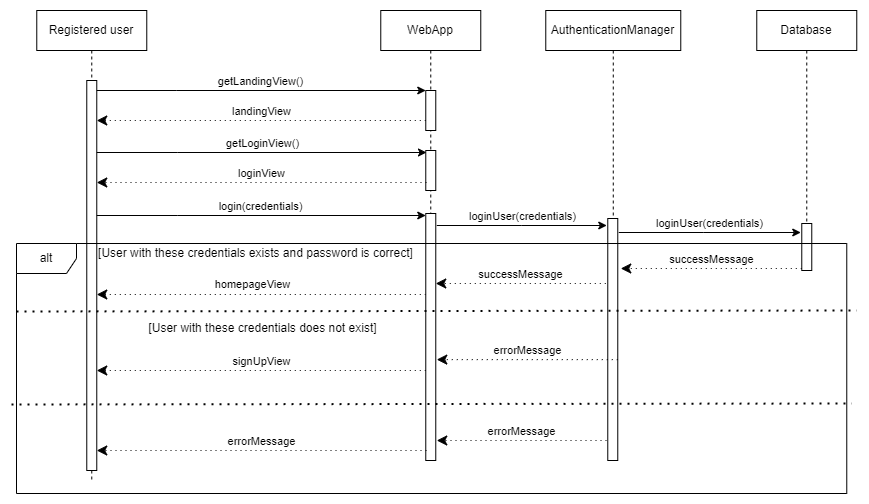

The diagram above was exported from draw.io. Its source (the exported page's mxGraphModel, read from the mxfile embedded in the PNG):
<mxGraphModel dx="1400" dy="828" grid="1" gridSize="10" guides="1" tooltips="1" connect="1" arrows="1" fold="1" page="1" pageScale="1" pageWidth="827" pageHeight="1169" math="0" shadow="0">
  <root>
    <mxCell id="0" />
    <mxCell id="1" parent="0" />
    <mxCell id="ftCdyeyxGnlMgfwHwcsS-34" value="WebApp" style="shape=umlLifeline;perimeter=lifelinePerimeter;whiteSpace=wrap;html=1;container=0;dropTarget=0;collapsible=0;recursiveResize=0;outlineConnect=0;portConstraint=eastwest;newEdgeStyle={&quot;edgeStyle&quot;:&quot;elbowEdgeStyle&quot;,&quot;elbow&quot;:&quot;vertical&quot;,&quot;curved&quot;:0,&quot;rounded&quot;:0};" vertex="1" parent="1">
      <mxGeometry x="404.27" y="690" width="100" height="430" as="geometry" />
    </mxCell>
    <mxCell id="ftCdyeyxGnlMgfwHwcsS-35" value="" style="html=1;points=[];perimeter=orthogonalPerimeter;outlineConnect=0;targetShapes=umlLifeline;portConstraint=eastwest;newEdgeStyle={&quot;edgeStyle&quot;:&quot;elbowEdgeStyle&quot;,&quot;elbow&quot;:&quot;vertical&quot;,&quot;curved&quot;:0,&quot;rounded&quot;:0};" vertex="1" parent="ftCdyeyxGnlMgfwHwcsS-34">
      <mxGeometry x="45" y="80" width="10" height="40" as="geometry" />
    </mxCell>
    <mxCell id="ftCdyeyxGnlMgfwHwcsS-36" value="" style="html=1;points=[];perimeter=orthogonalPerimeter;outlineConnect=0;targetShapes=umlLifeline;portConstraint=eastwest;newEdgeStyle={&quot;edgeStyle&quot;:&quot;elbowEdgeStyle&quot;,&quot;elbow&quot;:&quot;vertical&quot;,&quot;curved&quot;:0,&quot;rounded&quot;:0};" vertex="1" parent="ftCdyeyxGnlMgfwHwcsS-34">
      <mxGeometry x="45" y="140" width="10" height="40" as="geometry" />
    </mxCell>
    <mxCell id="ftCdyeyxGnlMgfwHwcsS-37" value="Registered user" style="shape=umlLifeline;perimeter=lifelinePerimeter;whiteSpace=wrap;html=1;container=0;dropTarget=0;collapsible=0;recursiveResize=0;outlineConnect=0;portConstraint=eastwest;newEdgeStyle={&quot;edgeStyle&quot;:&quot;elbowEdgeStyle&quot;,&quot;elbow&quot;:&quot;vertical&quot;,&quot;curved&quot;:0,&quot;rounded&quot;:0};" vertex="1" parent="1">
      <mxGeometry x="60.269999999999996" y="690" width="110" height="470" as="geometry" />
    </mxCell>
    <mxCell id="ftCdyeyxGnlMgfwHwcsS-38" value="" style="html=1;points=[];perimeter=orthogonalPerimeter;outlineConnect=0;targetShapes=umlLifeline;portConstraint=eastwest;newEdgeStyle={&quot;edgeStyle&quot;:&quot;elbowEdgeStyle&quot;,&quot;elbow&quot;:&quot;vertical&quot;,&quot;curved&quot;:0,&quot;rounded&quot;:0};" vertex="1" parent="ftCdyeyxGnlMgfwHwcsS-37">
      <mxGeometry x="50" y="70" width="10" height="390" as="geometry" />
    </mxCell>
    <mxCell id="ftCdyeyxGnlMgfwHwcsS-39" value="getLandingView()" style="html=1;verticalAlign=bottom;endArrow=classic;edgeStyle=elbowEdgeStyle;elbow=vertical;curved=0;rounded=0;strokeColor=default;endFill=1;" edge="1" parent="1" source="ftCdyeyxGnlMgfwHwcsS-38" target="ftCdyeyxGnlMgfwHwcsS-35">
      <mxGeometry relative="1" as="geometry">
        <mxPoint x="215.27" y="780" as="sourcePoint" />
        <Array as="points">
          <mxPoint x="200.27" y="770" />
        </Array>
        <mxPoint as="offset" />
      </mxGeometry>
    </mxCell>
    <mxCell id="ftCdyeyxGnlMgfwHwcsS-40" value="landingView" style="html=1;verticalAlign=bottom;endArrow=classic;dashed=1;endSize=8;edgeStyle=elbowEdgeStyle;elbow=vertical;curved=0;rounded=0;endFill=1;dashPattern=1 4;" edge="1" parent="1" source="ftCdyeyxGnlMgfwHwcsS-35" target="ftCdyeyxGnlMgfwHwcsS-38">
      <mxGeometry relative="1" as="geometry">
        <mxPoint x="215.27" y="855" as="targetPoint" />
        <Array as="points">
          <mxPoint x="240.27" y="800" />
          <mxPoint x="210.27" y="930" />
        </Array>
      </mxGeometry>
    </mxCell>
    <mxCell id="ftCdyeyxGnlMgfwHwcsS-41" value="AuthenticationManager" style="shape=umlLifeline;perimeter=lifelinePerimeter;whiteSpace=wrap;html=1;container=0;dropTarget=0;collapsible=0;recursiveResize=0;outlineConnect=0;portConstraint=eastwest;newEdgeStyle={&quot;edgeStyle&quot;:&quot;elbowEdgeStyle&quot;,&quot;elbow&quot;:&quot;vertical&quot;,&quot;curved&quot;:0,&quot;rounded&quot;:0};" vertex="1" parent="1">
      <mxGeometry x="569.27" y="690" width="135" height="450" as="geometry" />
    </mxCell>
    <mxCell id="ftCdyeyxGnlMgfwHwcsS-42" value="getLoginView()" style="html=1;verticalAlign=bottom;endArrow=classic;edgeStyle=elbowEdgeStyle;elbow=vertical;curved=0;rounded=0;strokeColor=default;endFill=1;" edge="1" parent="1">
      <mxGeometry relative="1" as="geometry">
        <mxPoint x="120.27" y="832" as="sourcePoint" />
        <Array as="points">
          <mxPoint x="201.27" y="832" />
        </Array>
        <mxPoint x="450" y="832" as="targetPoint" />
        <mxPoint as="offset" />
      </mxGeometry>
    </mxCell>
    <mxCell id="ftCdyeyxGnlMgfwHwcsS-43" value="loginView" style="html=1;verticalAlign=bottom;endArrow=classic;dashed=1;endSize=8;edgeStyle=elbowEdgeStyle;elbow=vertical;curved=0;rounded=0;endFill=1;dashPattern=1 4;" edge="1" parent="1">
      <mxGeometry relative="1" as="geometry">
        <mxPoint x="120.27" y="862" as="targetPoint" />
        <Array as="points">
          <mxPoint x="240.27" y="862" />
          <mxPoint x="210.27" y="992" />
        </Array>
        <mxPoint x="450" y="862" as="sourcePoint" />
      </mxGeometry>
    </mxCell>
    <mxCell id="ftCdyeyxGnlMgfwHwcsS-44" value="Database" style="shape=umlLifeline;perimeter=lifelinePerimeter;whiteSpace=wrap;html=1;container=0;dropTarget=0;collapsible=0;recursiveResize=0;outlineConnect=0;portConstraint=eastwest;newEdgeStyle={&quot;edgeStyle&quot;:&quot;elbowEdgeStyle&quot;,&quot;elbow&quot;:&quot;vertical&quot;,&quot;curved&quot;:0,&quot;rounded&quot;:0};" vertex="1" parent="1">
      <mxGeometry x="780.27" y="690" width="100" height="260" as="geometry" />
    </mxCell>
    <mxCell id="ftCdyeyxGnlMgfwHwcsS-45" value="login(credentials)" style="html=1;verticalAlign=bottom;endArrow=classic;edgeStyle=elbowEdgeStyle;elbow=vertical;curved=0;rounded=0;strokeColor=default;endFill=1;" edge="1" parent="1" target="ftCdyeyxGnlMgfwHwcsS-48">
      <mxGeometry relative="1" as="geometry">
        <mxPoint x="120.27" y="895" as="sourcePoint" />
        <Array as="points">
          <mxPoint x="201.27" y="895" />
        </Array>
        <mxPoint x="420.27" y="895" as="targetPoint" />
        <mxPoint as="offset" />
      </mxGeometry>
    </mxCell>
    <mxCell id="ftCdyeyxGnlMgfwHwcsS-46" value="" style="html=1;verticalAlign=bottom;endArrow=classic;dashed=1;endSize=8;edgeStyle=elbowEdgeStyle;elbow=horizontal;curved=0;rounded=0;endFill=1;dashPattern=1 4;" edge="1" parent="1" source="ftCdyeyxGnlMgfwHwcsS-48">
      <mxGeometry relative="1" as="geometry">
        <mxPoint x="120.27" y="974" as="targetPoint" />
        <Array as="points">
          <mxPoint x="240.27" y="974" />
          <mxPoint x="210.27" y="1104" />
        </Array>
        <mxPoint x="421.27" y="974" as="sourcePoint" />
      </mxGeometry>
    </mxCell>
    <mxCell id="ftCdyeyxGnlMgfwHwcsS-47" value="homepageView" style="edgeLabel;html=1;align=center;verticalAlign=middle;resizable=0;points=[];" vertex="1" connectable="0" parent="ftCdyeyxGnlMgfwHwcsS-46">
      <mxGeometry x="-0.0172" y="4" relative="1" as="geometry">
        <mxPoint x="-13" y="-15" as="offset" />
      </mxGeometry>
    </mxCell>
    <mxCell id="ftCdyeyxGnlMgfwHwcsS-48" value="" style="html=1;points=[];perimeter=orthogonalPerimeter;outlineConnect=0;targetShapes=umlLifeline;portConstraint=eastwest;newEdgeStyle={&quot;edgeStyle&quot;:&quot;elbowEdgeStyle&quot;,&quot;elbow&quot;:&quot;vertical&quot;,&quot;curved&quot;:0,&quot;rounded&quot;:0};" vertex="1" parent="1">
      <mxGeometry x="449.27" y="893" width="10" height="247" as="geometry" />
    </mxCell>
    <mxCell id="ftCdyeyxGnlMgfwHwcsS-49" value="" style="html=1;points=[];perimeter=orthogonalPerimeter;outlineConnect=0;targetShapes=umlLifeline;portConstraint=eastwest;newEdgeStyle={&quot;edgeStyle&quot;:&quot;elbowEdgeStyle&quot;,&quot;elbow&quot;:&quot;vertical&quot;,&quot;curved&quot;:0,&quot;rounded&quot;:0};" vertex="1" parent="1">
      <mxGeometry x="631.27" y="898" width="10" height="242" as="geometry" />
    </mxCell>
    <mxCell id="ftCdyeyxGnlMgfwHwcsS-50" value="loginUser(credentials)" style="html=1;verticalAlign=bottom;endArrow=classic;edgeStyle=elbowEdgeStyle;elbow=vertical;curved=0;rounded=0;strokeColor=default;endFill=1;" edge="1" parent="1">
      <mxGeometry relative="1" as="geometry">
        <mxPoint x="460.27" y="905" as="sourcePoint" />
        <Array as="points">
          <mxPoint x="545.27" y="905" />
        </Array>
        <mxPoint x="630.27" y="905" as="targetPoint" />
        <mxPoint as="offset" />
      </mxGeometry>
    </mxCell>
    <mxCell id="ftCdyeyxGnlMgfwHwcsS-51" value="" style="html=1;points=[];perimeter=orthogonalPerimeter;outlineConnect=0;targetShapes=umlLifeline;portConstraint=eastwest;newEdgeStyle={&quot;edgeStyle&quot;:&quot;elbowEdgeStyle&quot;,&quot;elbow&quot;:&quot;vertical&quot;,&quot;curved&quot;:0,&quot;rounded&quot;:0};" vertex="1" parent="1">
      <mxGeometry x="825.27" y="903" width="10" height="47" as="geometry" />
    </mxCell>
    <mxCell id="ftCdyeyxGnlMgfwHwcsS-52" value="loginUser(credentials)" style="html=1;verticalAlign=bottom;endArrow=classic;edgeStyle=elbowEdgeStyle;elbow=vertical;curved=0;rounded=0;strokeColor=default;endFill=1;" edge="1" parent="1">
      <mxGeometry relative="1" as="geometry">
        <mxPoint x="642.27" y="912" as="sourcePoint" />
        <Array as="points">
          <mxPoint x="727.27" y="912" />
        </Array>
        <mxPoint x="824.27" y="912" as="targetPoint" />
        <mxPoint as="offset" />
      </mxGeometry>
    </mxCell>
    <mxCell id="ftCdyeyxGnlMgfwHwcsS-53" value="successMessage" style="html=1;verticalAlign=bottom;endArrow=classic;dashed=1;endSize=8;edgeStyle=elbowEdgeStyle;elbow=vertical;curved=0;rounded=0;endFill=1;dashPattern=1 4;" edge="1" parent="1">
      <mxGeometry relative="1" as="geometry">
        <mxPoint x="644.27" y="948" as="targetPoint" />
        <Array as="points">
          <mxPoint x="764.27" y="948" />
          <mxPoint x="734.27" y="1078" />
        </Array>
        <mxPoint x="825.27" y="948" as="sourcePoint" />
      </mxGeometry>
    </mxCell>
    <mxCell id="ftCdyeyxGnlMgfwHwcsS-54" value="successMessage" style="html=1;verticalAlign=bottom;endArrow=classic;dashed=1;endSize=8;edgeStyle=elbowEdgeStyle;elbow=vertical;curved=0;rounded=0;endFill=1;dashPattern=1 4;" edge="1" parent="1">
      <mxGeometry relative="1" as="geometry">
        <mxPoint x="459.27" y="963" as="targetPoint" />
        <Array as="points">
          <mxPoint x="579.27" y="963" />
          <mxPoint x="549.27" y="1093" />
        </Array>
        <mxPoint x="629.27" y="963" as="sourcePoint" />
      </mxGeometry>
    </mxCell>
    <mxCell id="ftCdyeyxGnlMgfwHwcsS-55" value="" style="endArrow=none;dashed=1;html=1;dashPattern=1 3;strokeWidth=2;rounded=0;exitX=0.001;exitY=0.375;exitDx=0;exitDy=0;exitPerimeter=0;" edge="1" parent="1">
      <mxGeometry width="50" height="50" relative="1" as="geometry">
        <mxPoint x="39.99999999999997" y="991" as="sourcePoint" />
        <mxPoint x="880.27" y="990" as="targetPoint" />
      </mxGeometry>
    </mxCell>
    <mxCell id="ftCdyeyxGnlMgfwHwcsS-56" value="[User with these credentials exists and password is correct]" style="text;html=1;align=center;verticalAlign=middle;resizable=0;points=[];autosize=1;strokeColor=none;fillColor=none;" vertex="1" parent="1">
      <mxGeometry x="109.26999999999997" y="918" width="340" height="30" as="geometry" />
    </mxCell>
    <mxCell id="ftCdyeyxGnlMgfwHwcsS-57" value="alt" style="shape=umlFrame;whiteSpace=wrap;html=1;pointerEvents=0;" vertex="1" parent="1">
      <mxGeometry x="40" y="923" width="830.27" height="250" as="geometry" />
    </mxCell>
    <mxCell id="ftCdyeyxGnlMgfwHwcsS-58" value="errorMessage" style="html=1;verticalAlign=bottom;endArrow=classic;dashed=1;endSize=8;edgeStyle=elbowEdgeStyle;elbow=vertical;curved=0;rounded=0;endFill=1;dashPattern=1 4;" edge="1" parent="1">
      <mxGeometry relative="1" as="geometry">
        <mxPoint x="460.27" y="1039.09" as="targetPoint" />
        <Array as="points">
          <mxPoint x="580.27" y="1039.09" />
          <mxPoint x="550.27" y="1169.0900000000001" />
        </Array>
        <mxPoint x="641.27" y="1039.09" as="sourcePoint" />
      </mxGeometry>
    </mxCell>
    <mxCell id="ftCdyeyxGnlMgfwHwcsS-59" value="signUpView" style="html=1;verticalAlign=bottom;endArrow=classic;dashed=1;endSize=8;edgeStyle=elbowEdgeStyle;elbow=vertical;curved=0;rounded=0;endFill=1;dashPattern=1 4;" edge="1" parent="1" source="ftCdyeyxGnlMgfwHwcsS-48">
      <mxGeometry relative="1" as="geometry">
        <mxPoint x="120.26999999999998" y="1050" as="targetPoint" />
        <Array as="points">
          <mxPoint x="360.27" y="1050" />
          <mxPoint x="330.27" y="1180" />
        </Array>
        <mxPoint x="421.27" y="1050" as="sourcePoint" />
      </mxGeometry>
    </mxCell>
    <mxCell id="ftCdyeyxGnlMgfwHwcsS-60" value="" style="endArrow=none;dashed=1;html=1;dashPattern=1 3;strokeWidth=2;rounded=0;exitX=0.001;exitY=0.375;exitDx=0;exitDy=0;exitPerimeter=0;" edge="1" parent="1">
      <mxGeometry width="50" height="50" relative="1" as="geometry">
        <mxPoint x="34.99999999999997" y="1084" as="sourcePoint" />
        <mxPoint x="875.27" y="1083" as="targetPoint" />
      </mxGeometry>
    </mxCell>
    <mxCell id="ftCdyeyxGnlMgfwHwcsS-61" value="[User with these credentials does not exist]" style="text;html=1;align=center;verticalAlign=middle;resizable=0;points=[];autosize=1;strokeColor=none;fillColor=none;" vertex="1" parent="1">
      <mxGeometry x="160.99999999999997" y="993" width="250" height="30" as="geometry" />
    </mxCell>
    <mxCell id="ftCdyeyxGnlMgfwHwcsS-62" value="errorMessage" style="html=1;verticalAlign=bottom;endArrow=classic;dashed=1;endSize=8;edgeStyle=elbowEdgeStyle;elbow=vertical;curved=0;rounded=0;endFill=1;dashPattern=1 4;" edge="1" parent="1">
      <mxGeometry relative="1" as="geometry">
        <mxPoint x="460.27" y="1120" as="targetPoint" />
        <Array as="points">
          <mxPoint x="580.27" y="1120" />
          <mxPoint x="550.27" y="1250" />
        </Array>
        <mxPoint x="630" y="1120" as="sourcePoint" />
      </mxGeometry>
    </mxCell>
    <mxCell id="ftCdyeyxGnlMgfwHwcsS-63" value="errorMessage" style="html=1;verticalAlign=bottom;endArrow=classic;dashed=1;endSize=8;edgeStyle=elbowEdgeStyle;elbow=vertical;curved=0;rounded=0;endFill=1;dashPattern=1 4;" edge="1" parent="1" target="ftCdyeyxGnlMgfwHwcsS-38">
      <mxGeometry relative="1" as="geometry">
        <mxPoint x="286.27" y="1130" as="targetPoint" />
        <Array as="points">
          <mxPoint x="406.27" y="1130" />
          <mxPoint x="376.27" y="1260" />
        </Array>
        <mxPoint x="450" y="1130" as="sourcePoint" />
      </mxGeometry>
    </mxCell>
  </root>
</mxGraphModel>